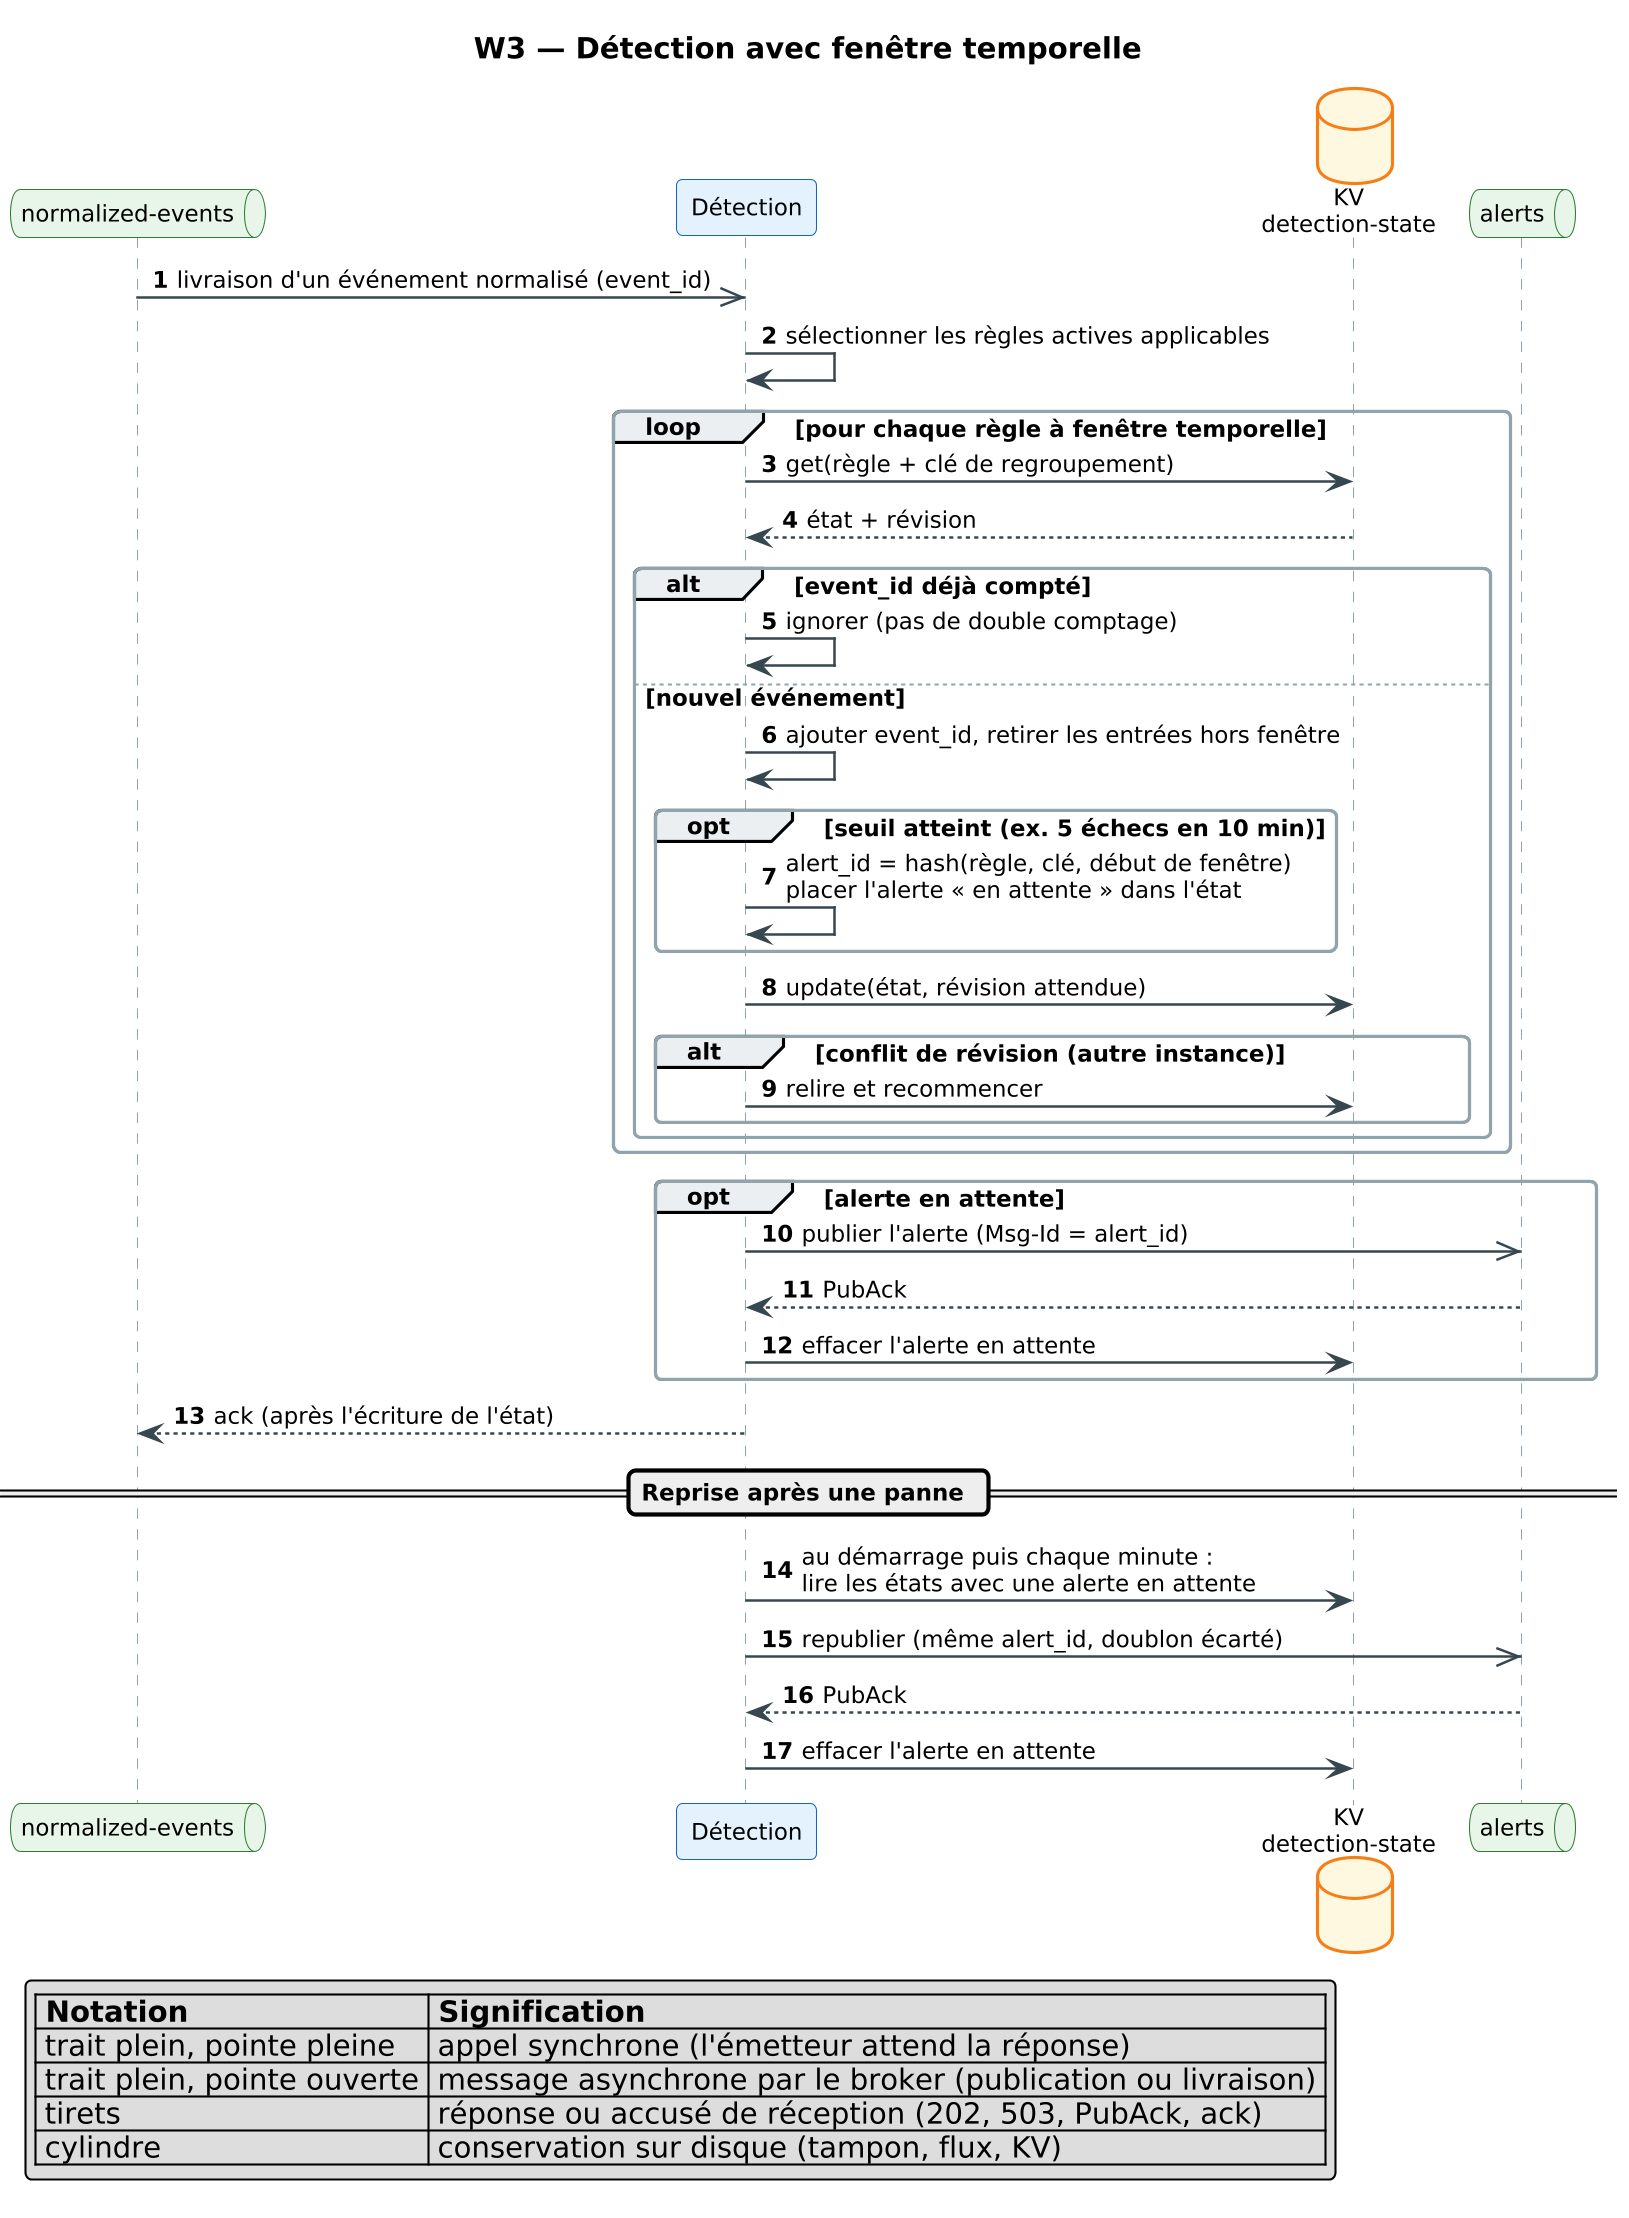

The diagram above was rendered by PlantUML. Its source (embedded in the PNG):
@startuml seq_w3
!include _style.iuml
autonumber
title W3 — Détection avec fenêtre temporelle
queue "normalized-events" as N
participant "Détection" as D
database "KV\ndetection-state" as KV
queue "alerts" as A

N ->> D : livraison d'un événement normalisé (event_id)
D -> D : sélectionner les règles actives applicables
loop pour chaque règle à fenêtre temporelle
  D -> KV : get(règle + clé de regroupement)
  KV --> D : état + révision
  alt event_id déjà compté
    D -> D : ignorer (pas de double comptage)
  else nouvel événement
    D -> D : ajouter event_id, retirer les entrées hors fenêtre
    opt seuil atteint (ex. 5 échecs en 10 min)
      D -> D : alert_id = hash(règle, clé, début de fenêtre)\nplacer l'alerte « en attente » dans l'état
    end
    D -> KV : update(état, révision attendue)
    alt conflit de révision (autre instance)
      D -> KV : relire et recommencer
    end
  end
end
opt alerte en attente
  D ->> A : publier l'alerte (Msg-Id = alert_id)
  A --> D : PubAck
  D -> KV : effacer l'alerte en attente
end
D --> N : ack (après l'écriture de l'état)
== Reprise après une panne ==
D -> KV : au démarrage puis chaque minute :\nlire les états avec une alerte en attente
D ->> A : republier (même alert_id, doublon écarté)
A --> D : PubAck
D -> KV : effacer l'alerte en attente
!include _legende_seq.iuml
@enduml